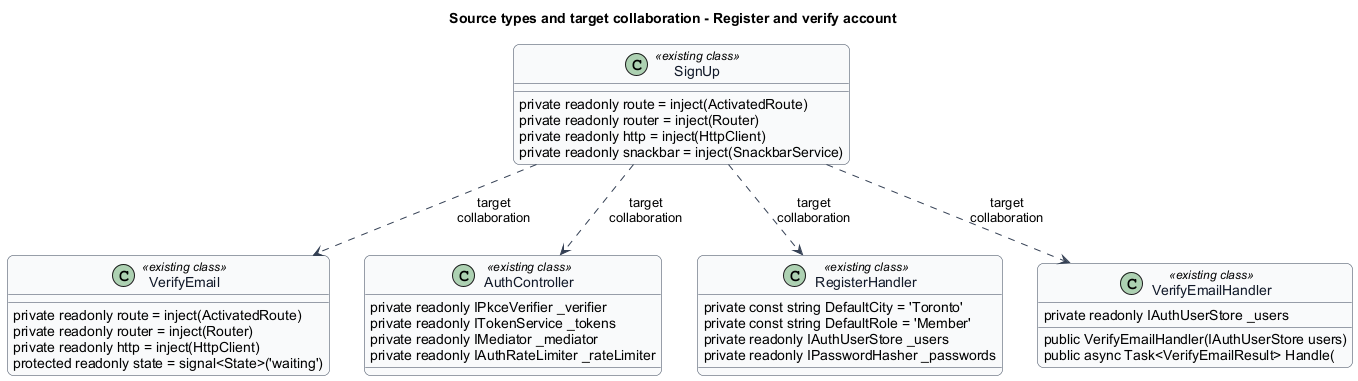

The diagram above was rendered by PlantUML. Its source (embedded in the PNG):
@startuml
skinparam backgroundColor #FFFFFF
skinparam shadowing false
skinparam roundcorner 12
skinparam defaultFontName Arial
skinparam ArrowColor #344054
skinparam sequenceMessageAlign center
skinparam maxMessageSize 80
skinparam class {
  BorderColor #344054
  FontColor #101828
  BackgroundColor #F9FAFB
}
title Source types and target collaboration - Register and verify account
class "SignUp" as t0 <<existing class>> {
  private readonly route = inject(ActivatedRoute)
  private readonly router = inject(Router)
  private readonly http = inject(HttpClient)
  private readonly snackbar = inject(SnackbarService)
}
class "VerifyEmail" as t1 <<existing class>> {
  private readonly route = inject(ActivatedRoute)
  private readonly router = inject(Router)
  private readonly http = inject(HttpClient)
  protected readonly state = signal<State>('waiting')
}
class "AuthController" as t2 <<existing class>> {
  private readonly IPkceVerifier _verifier
  private readonly ITokenService _tokens
  private readonly IMediator _mediator
  private readonly IAuthRateLimiter _rateLimiter
}
class "RegisterHandler" as t3 <<existing class>> {
  private const string DefaultCity = 'Toronto'
  private const string DefaultRole = 'Member'
  private readonly IAuthUserStore _users
  private readonly IPasswordHasher _passwords
}
class "VerifyEmailHandler" as t4 <<existing class>> {
  private readonly IAuthUserStore _users
  public VerifyEmailHandler(IAuthUserStore users)
  public async Task<VerifyEmailResult> Handle(
}
t0 ..> t1 : target collaboration
t0 ..> t2 : target collaboration
t0 ..> t3 : target collaboration
t0 ..> t4 : target collaboration

@enduml